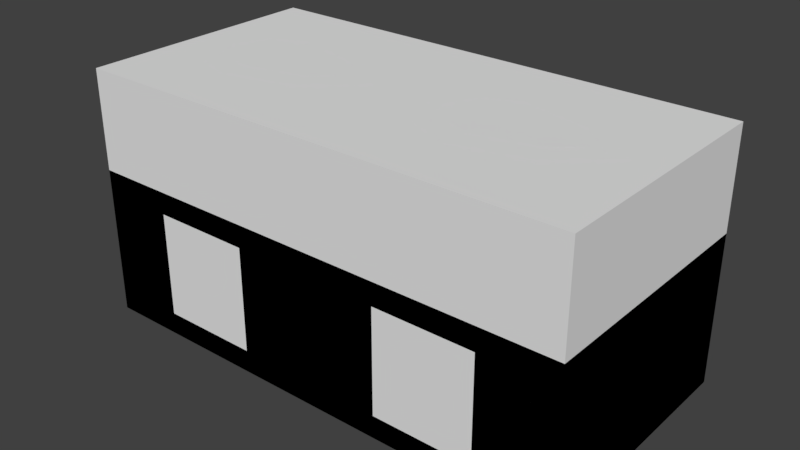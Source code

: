 # Source: OreFrother.blend  (saved by Blender 2.79.0; exported with 4.5.12 LTS)
import bpy
from mathutils import Matrix  # noqa: F401  (used for matrix-valued properties, if any)

bpy.ops.wm.read_factory_settings(use_empty=True)
scene = bpy.context.scene
scene.name = 'Scene'

# ---- collections
col_collection_1 = bpy.data.collections.new('Collection 1'); scene.collection.children.link(col_collection_1)

# ---- materials (node trees are filled in below, after node groups)
mat_blank = bpy.data.materials.new('blank')
mat_blank.alpha_threshold = 0.0
mat_blank.use_transparent_shadow = False
mat_blank.roughness = 0.5
mat_gray25 = bpy.data.materials.new('gray25')
mat_gray25.alpha_threshold = 0.0
mat_gray25.use_transparent_shadow = False
mat_gray25.diffuse_color = (0.05088, 0.05088, 0.05088, 1.0)
mat_gray25.roughness = 0.5
mat_blue = bpy.data.materials.new('blue')
mat_blue.alpha_threshold = 0.0
mat_blue.use_transparent_shadow = False
mat_blue.diffuse_color = (0.0, 0.0, 1.0, 1.0)
mat_blue.roughness = 0.5
mat_red = bpy.data.materials.new('red')
mat_red.alpha_threshold = 0.0
mat_red.use_transparent_shadow = False
mat_red.diffuse_color = (1.0, 0.0, 0.0, 1.0)
mat_red.roughness = 0.5
mat_gray50 = bpy.data.materials.new('gray50')
mat_gray50.alpha_threshold = 0.0
mat_gray50.use_transparent_shadow = False
mat_gray50.diffuse_color = (0.214, 0.214, 0.214, 1.0)
mat_gray50.roughness = 0.5

# ---- material node trees

# ---- world
world_world = bpy.data.worlds.new('World'); scene.world = world_world
world_world.color = (0.05088, 0.05088, 0.05088)
world_world.use_sun_shadow = False
world_world.sun_shadow_jitter_overblur = 0.0
world_world.cycles.sampling_method = 'MANUAL'

# ---- meshes
me_cube_002 = bpy.data.meshes.new('Cube.002')
me_cube_002.from_pydata([(-2.0, -2.0, -2.0), (-1.3, -1.3, 2.667), (-2.0, 2.0, -2.0), (-1.3, 1.3, 2.667), (2.0, -2.0, -2.0), (1.3, -1.3, 2.667), (2.0, 2.0, -2.0), (1.3, 1.3, 2.667), (-2.0, -2.0, 2.0), (-2.0, 2.0, 2.0), (2.0, 2.0, 2.0), (2.0, -2.0, 2.0), (0.0, -2.0, -2.0), (0.0, -2.0, 2.0), (0.0, 2.0, -2.0), (0.0, 2.0, 2.0), (1.4, -2.0, -1.4), (1.4, -2.0, 1.4), (0.6, -2.0, 1.4), (0.6, -2.0, -1.4), (-0.6, -2.0, -1.4), (-0.6, -2.0, 1.4), (-1.4, -2.0, 1.4), (-1.4, -2.0, -1.4), (-1.4, 2.0, -1.4), (-1.4, 2.0, 1.4), (-0.6, 2.0, 1.4), (-0.6, 2.0, -1.4), (0.6, 2.0, -1.4), (0.6, 2.0, 1.4), (1.4, 2.0, 1.4), (1.4, 2.0, -1.4), (1.4, -1.946, -1.379), (1.4, -1.654, 1.379), (0.6, -1.654, 1.379), (0.6, -1.946, -1.379), (-0.6, -1.946, -1.379), (-0.6, -1.654, 1.379), (-1.4, -1.654, 1.379), (-1.4, -1.946, -1.379), (-1.4, 1.946, -1.379), (-1.4, 1.654, 1.379), (-0.6, 1.654, 1.379), (-0.6, 1.946, -1.379), (0.6, 1.946, -1.379), (0.6, 1.654, 1.379), (1.4, 1.654, 1.379), (1.4, 1.946, -1.379), (-1.3, -0.5, 2.667), (0.0, 1.3, 2.667), (1.3, -0.5, 2.667), (0.0, -1.3, 2.667), (0.0, 0.0, 2.667), (1.3, 0.5, 2.667), (1.8, -1.8, 2.667), (0.0, -1.8, 2.667), (-1.8, -1.8, 2.667), (-1.3, 0.5, 2.667), (0.0, -0.5, 2.667), (0.0, -0.5, 3.0), (0.0, -1.3, 3.0), (1.3, -0.5, 3.0), (1.3, -1.3, 3.0), (-1.3, -1.3, 3.0), (-1.3, -0.5, 3.0), (-1.8, 0.0, 2.667), (-1.8, 1.8, 2.667), (0.0, 1.8, 2.667), (1.8, 1.8, 2.667), (1.8, 0.0, 2.667), (0.0, 0.5, 2.667), (0.0, 1.3, 3.0), (0.0, 0.5, 3.0), (-1.3, 0.5, 3.0), (-1.3, 1.3, 3.0), (1.3, 1.3, 3.0), (1.3, 0.5, 3.0), (0.625, -1.0, 2.167), (0.5884, -1.177, 2.167), (0.5, -1.25, 2.167), (0.4116, -1.177, 2.167), (0.375, -1.0, 2.167), (0.4116, -0.8232, 2.167), (0.5, -0.75, 2.167), (0.5884, -0.8232, 2.167), (0.4419, -1.0, 3.64), (0.4161, -1.177, 3.554), (0.3536, -1.25, 3.345), (0.2911, -1.177, 3.137), (0.2652, -1.0, 3.051), (0.2911, -0.8232, 3.137), (0.3536, -0.75, 3.345), (0.4161, -0.8232, 3.554), (4.719e-08, -1.0, 4.25), (4.442e-08, -1.177, 4.128), (3.775e-08, -1.25, 3.833), (3.108e-08, -1.177, 3.539), (2.831e-08, -1.0, 3.417), (3.108e-08, -0.8232, 3.539), (3.775e-08, -0.75, 3.833), (4.442e-08, -0.8232, 4.128), (-0.4419, -1.0, 3.64), (-0.4161, -1.177, 3.554), (-0.3536, -1.25, 3.345), (-0.2911, -1.177, 3.137), (-0.2652, -1.0, 3.051), (-0.2911, -0.8232, 3.137), (-0.3536, -0.75, 3.345), (-0.4161, -0.8232, 3.554), (-0.625, -1.0, 2.167), (-0.5884, -1.177, 2.167), (-0.5, -1.25, 2.167), (-0.4116, -1.177, 2.167), (-0.375, -1.0, 2.167), (-0.4116, -0.8232, 2.167), (-0.5, -0.75, 2.167), (-0.5884, -0.8232, 2.167), (-0.4419, -1.0, 0.6935), (-0.4161, -1.177, 0.7798), (-0.3536, -1.25, 0.9882), (-0.2911, -1.177, 1.196), (-0.2652, -1.0, 1.283), (-0.2911, -0.8232, 1.196), (-0.3536, -0.75, 0.9882), (-0.4161, -0.8232, 0.7798), (4.719e-08, -1.0, 0.08333), (4.442e-08, -1.177, 0.2054), (3.775e-08, -1.25, 0.5), (3.108e-08, -1.177, 0.7946), (2.831e-08, -1.0, 0.9167), (3.108e-08, -0.8232, 0.7946), (3.775e-08, -0.75, 0.5), (4.442e-08, -0.8232, 0.2054), (0.4419, -1.0, 0.6935), (0.4161, -1.177, 0.7798), (0.3536, -1.25, 0.9882), (0.2911, -1.177, 1.196), (0.2652, -1.0, 1.283), (0.2911, -0.8232, 1.196), (0.3536, -0.75, 0.9882), (0.4161, -0.8232, 0.7798), (1.45, -0.1, 2.667), (1.45, -0.1, 3.333), (1.45, 0.1, 2.667), (1.45, 0.1, 3.333), (1.55, -0.1, 2.667), (1.55, -0.1, 3.333), (1.55, 0.1, 2.667), (1.55, 0.1, 3.333), (0.75, 0.5, 2.583), (0.75, 0.5, 3.417), (0.9268, 0.3536, 2.583), (0.9268, 0.3536, 3.417), (1.0, -2.186e-08, 2.583), (1.0, -2.186e-08, 3.417), (0.9268, -0.3536, 2.583), (0.9268, -0.3536, 3.417), (0.75, -0.5, 2.583), (0.75, -0.5, 3.417), (0.5732, -0.3536, 2.583), (0.5732, -0.3536, 3.417), (0.5, 5.962e-09, 2.583), (0.5, 5.962e-09, 3.417), (0.5732, 0.3536, 2.583), (0.5732, 0.3536, 3.417), (-1.25, 1.0, 3.333), (-1.234, 0.5805, 4.667), (-0.6464, 0.7071, 3.333), (-0.7422, 0.342, 4.667), (-0.25, -4.371e-08, 3.333), (-0.5505, -1.68e-08, 4.667), (-0.6464, -0.7071, 3.333), (-0.7422, -0.342, 4.667), (-1.25, -1.0, 3.333), (-1.234, -0.5805, 4.667), (-1.604, -0.7071, 3.333), (-1.45, -0.401, 4.667), (-1.75, 1.192e-08, 3.333), (-1.534, 1.891e-08, 4.667), (-1.604, 0.7071, 3.333), (-1.45, 0.401, 4.667), (-0.6464, 0.7071, 4.667), (-1.25, 1.0, 4.667), (-0.25, -4.371e-08, 4.667), (-0.6464, -0.7071, 4.667), (-1.25, -1.0, 4.667), (-1.604, -0.7071, 4.667), (-1.75, 1.192e-08, 4.667), (-1.604, 0.7071, 4.667), (-0.6943, 0.5245, 4.667), (-1.242, 0.7903, 4.667), (-0.4002, -4.371e-08, 4.667), (-0.6943, -0.5245, 4.667), (-1.242, -0.7903, 4.667), (-1.527, -0.554, 4.667), (-1.642, 1.192e-08, 4.667), (-1.527, 0.554, 4.667), (-0.6943, 0.5245, 4.0), (-1.242, 0.7903, 4.0), (-0.4002, -4.371e-08, 4.0), (-0.6943, -0.5245, 4.0), (-1.242, -0.7903, 4.0), (-1.527, -0.554, 4.0), (-1.642, 1.192e-08, 4.0), (-1.527, 0.554, 4.0), (-0.7422, 0.342, 4.0), (-1.234, 0.5805, 4.0), (-0.5505, -1.68e-08, 4.0), (-0.7422, -0.342, 4.0), (-1.234, -0.5805, 4.0), (-1.45, -0.401, 4.0), (-1.534, 1.891e-08, 4.0), (-1.45, 0.401, 4.0), (0.75, 1.0, 3.333), (0.7663, 0.5805, 4.667), (1.354, 0.7071, 3.333), (1.258, 0.342, 4.667), (1.75, -4.371e-08, 3.333), (1.45, -1.68e-08, 4.667), (1.354, -0.7071, 3.333), (1.258, -0.342, 4.667), (0.75, -1.0, 3.333), (0.7663, -0.5805, 4.667), (0.3964, -0.7071, 3.333), (0.5495, -0.401, 4.667), (0.25, 1.192e-08, 3.333), (0.4665, 1.891e-08, 4.667), (0.3964, 0.7071, 3.333), (0.5495, 0.401, 4.667), (1.354, 0.7071, 4.667), (0.75, 1.0, 4.667), (1.75, -4.371e-08, 4.667), (1.354, -0.7071, 4.667), (0.75, -1.0, 4.667), (0.3964, -0.7071, 4.667), (0.25, 1.192e-08, 4.667), (0.3964, 0.7071, 4.667), (1.306, 0.5245, 4.667), (0.7581, 0.7903, 4.667), (1.6, -4.371e-08, 4.667), (1.306, -0.5245, 4.667), (0.7581, -0.7903, 4.667), (0.473, -0.554, 4.667), (0.3582, 1.192e-08, 4.667), (0.473, 0.554, 4.667), (1.306, 0.5245, 4.0), (0.7581, 0.7903, 4.0), (1.6, -4.371e-08, 4.0), (1.306, -0.5245, 4.0), (0.7581, -0.7903, 4.0), (0.473, -0.554, 4.0), (0.3582, 1.192e-08, 4.0), (0.473, 0.554, 4.0), (1.258, 0.342, 4.0), (0.7663, 0.5805, 4.0), (1.45, -1.68e-08, 4.0), (1.258, -0.342, 4.0), (0.7663, -0.5805, 4.0), (0.5495, -0.401, 4.0), (0.4665, 1.891e-08, 4.0), (0.5495, 0.401, 4.0), (-1.25, 0.5, 2.583), (-1.25, 0.5, 3.417), (-1.073, 0.3536, 2.583), (-1.073, 0.3536, 3.417), (-1.0, -2.186e-08, 2.583), (-1.0, -2.186e-08, 3.417), (-1.073, -0.3536, 2.583), (-1.073, -0.3536, 3.417), (-1.25, -0.5, 2.583), (-1.25, -0.5, 3.417), (-1.427, -0.3536, 2.583), (-1.427, -0.3536, 3.417), (-1.5, 5.962e-09, 2.583), (-1.5, 5.962e-09, 3.417), (-1.427, 0.3536, 2.583), (-1.427, 0.3536, 3.417), (-0.55, -0.1, 2.667), (-0.55, -0.1, 3.333), (-0.55, 0.1, 2.667), (-0.55, 0.1, 3.333), (-0.45, -0.1, 2.667), (-0.45, -0.1, 3.333), (-0.45, 0.1, 2.667), (-0.45, 0.1, 3.333), (0.625, 1.0, 2.167), (0.5884, 0.8232, 2.167), (0.5, 0.75, 2.167), (0.4116, 0.8232, 2.167), (0.375, 1.0, 2.167), (0.4116, 1.177, 2.167), (0.5, 1.25, 2.167), (0.5884, 1.177, 2.167), (0.4419, 1.0, 3.64), (0.4161, 0.8232, 3.554), (0.3536, 0.75, 3.345), (0.2911, 0.8232, 3.137), (0.2652, 1.0, 3.051), (0.2911, 1.177, 3.137), (0.3536, 1.25, 3.345), (0.4161, 1.177, 3.554), (4.719e-08, 1.0, 4.25), (4.442e-08, 0.8232, 4.128), (3.775e-08, 0.75, 3.833), (3.108e-08, 0.8232, 3.539), (2.831e-08, 1.0, 3.417), (3.108e-08, 1.177, 3.539), (3.775e-08, 1.25, 3.833), (4.442e-08, 1.177, 4.128), (-0.4419, 1.0, 3.64), (-0.4161, 0.8232, 3.554), (-0.3536, 0.75, 3.345), (-0.2911, 0.8232, 3.137), (-0.2652, 1.0, 3.051), (-0.2911, 1.177, 3.137), (-0.3536, 1.25, 3.345), (-0.4161, 1.177, 3.554), (-0.625, 1.0, 2.167), (-0.5884, 0.8232, 2.167), (-0.5, 0.75, 2.167), (-0.4116, 0.8232, 2.167), (-0.375, 1.0, 2.167), (-0.4116, 1.177, 2.167), (-0.5, 1.25, 2.167), (-0.5884, 1.177, 2.167), (-0.4419, 1.0, 0.6935), (-0.4161, 0.8232, 0.7798), (-0.3536, 0.75, 0.9882), (-0.2911, 0.8232, 1.196), (-0.2652, 1.0, 1.283), (-0.2911, 1.177, 1.196), (-0.3536, 1.25, 0.9882), (-0.4161, 1.177, 0.7798), (4.719e-08, 1.0, 0.08333), (4.442e-08, 0.8232, 0.2054), (3.775e-08, 0.75, 0.5), (3.108e-08, 0.8232, 0.7946), (2.831e-08, 1.0, 0.9167), (3.108e-08, 1.177, 0.7946), (3.775e-08, 1.25, 0.5), (4.442e-08, 1.177, 0.2054), (0.4419, 1.0, 0.6935), (0.4161, 0.8232, 0.7798), (0.3536, 0.75, 0.9882), (0.2911, 0.8232, 1.196), (0.2652, 1.0, 1.283), (0.2911, 1.177, 1.196), (0.3536, 1.25, 0.9882), (0.4161, 1.177, 0.7798)], [], [(65, 9, 8), (69, 11, 10), (11, 16, 4), (13, 17, 11), (15, 28, 14, 26), (4, 19, 12), (8, 21, 13), (0, 22, 8), (12, 23, 0), (9, 24, 2), (15, 25, 9), (2, 27, 14), (10, 29, 15), (6, 30, 10), (14, 31, 6), (5, 69, 50), (1, 55, 51), (48, 56, 1), (5, 55, 54), (50, 52, 58), (48, 52, 65), (3, 65, 57), (7, 67, 49), (3, 67, 66), (53, 68, 7), (53, 52, 69), (57, 52, 70), (78, 87, 79), (79, 88, 80), (90, 83, 82), (91, 84, 83), (86, 95, 87), (87, 96, 88), (98, 91, 90), (99, 92, 91), (102, 95, 94), (103, 96, 95), (98, 107, 99), (99, 108, 100), (110, 103, 102), (111, 104, 103), (106, 115, 107), (107, 116, 108), (110, 119, 111), (111, 120, 112), (122, 115, 114), (123, 116, 115), (118, 127, 119), (119, 128, 120), (130, 123, 122), (131, 124, 123), (134, 127, 126), (135, 128, 127), (130, 139, 131), (131, 140, 132), (78, 135, 134), (79, 136, 135), (138, 83, 139), (139, 84, 140), (177, 179, 167), (189, 183, 181), (192, 183, 191), (194, 187, 186), (196, 187, 195), (205, 199, 197), (208, 199, 207), (210, 203, 202), (212, 203, 211), (225, 227, 215), (237, 231, 229), (240, 231, 239), (242, 235, 234), (244, 235, 243), (253, 247, 245), (256, 247, 255), (258, 251, 250), (260, 251, 259), (286, 295, 287), (287, 296, 288), (298, 291, 290), (299, 292, 291), (294, 303, 295), (295, 304, 296), (306, 299, 298), (307, 300, 299), (310, 303, 302), (311, 304, 303), (306, 315, 307), (307, 316, 308), (318, 311, 310), (319, 312, 311), (314, 323, 315), (315, 324, 316), (318, 327, 319), (319, 328, 320), (330, 323, 322), (331, 324, 323), (326, 335, 327), (327, 336, 328), (338, 331, 330), (339, 332, 331), (342, 335, 334), (343, 336, 335), (338, 347, 339), (339, 348, 340), (286, 343, 342), (287, 344, 343), (346, 291, 347), (347, 292, 348), (4, 6, 10, 11), (12, 0, 2, 14), (4, 12, 14, 6), (59, 58, 48, 64), (167, 165, 182, 181), (8, 56, 65), (65, 66, 9), (178, 172, 168, 180), (56, 8, 13, 55), (10, 68, 69), (69, 54, 11), (68, 10, 15, 67), (66, 67, 15, 9), (11, 17, 16), (13, 18, 17), (12, 19, 18), (4, 16, 19), (13, 21, 20), (8, 22, 21), (0, 23, 22), (12, 20, 23), (9, 25, 24), (15, 26, 25), (14, 27, 26), (2, 24, 27), (15, 29, 28), (10, 30, 29), (6, 31, 30), (14, 28, 31), (204, 196, 195, 203), (36, 20, 21, 37), (209, 174, 176, 210), (26, 27, 43, 42), (39, 36, 37, 38), (203, 195, 194, 202), (44, 28, 29, 45), (208, 172, 174, 209), (30, 31, 47, 46), (43, 40, 41, 42), (202, 194, 193, 201), (32, 16, 17, 33), (207, 170, 172, 208), (22, 23, 39, 38), (47, 44, 45, 46), (201, 193, 192, 200), (169, 171, 177, 167), (198, 190, 196, 204), (40, 24, 25, 41), (62, 5, 50, 61), (76, 53, 7, 75), (73, 57, 70, 72), (60, 59, 64, 63), (5, 54, 69), (1, 56, 55), (48, 65, 56), (5, 51, 55), (50, 69, 52), (48, 58, 52), (62, 61, 59, 60), (60, 51, 5, 62), (63, 1, 51, 60), (61, 50, 58, 59), (64, 48, 1, 63), (76, 75, 71, 72), (3, 66, 65), (7, 68, 67), (3, 49, 67), (53, 69, 68), (53, 70, 52), (57, 65, 52), (72, 71, 74, 73), (75, 7, 49, 71), (72, 70, 53, 76), (71, 49, 3, 74), (74, 3, 57, 73), (211, 178, 180, 212), (102, 101, 109, 110), (78, 86, 87), (79, 87, 88), (105, 104, 112, 113), (290, 289, 297, 298), (90, 91, 83), (91, 92, 84), (310, 309, 317, 318), (90, 89, 97, 98), (86, 94, 95), (87, 95, 96), (314, 306, 305, 313), (302, 301, 309, 310), (98, 99, 91), (99, 100, 92), (204, 212, 206, 198), (94, 86, 85, 93), (102, 103, 95), (103, 104, 96), (330, 329, 337, 338), (126, 125, 133, 134), (98, 106, 107), (99, 107, 108), (293, 300, 308, 301), (294, 286, 285, 293), (110, 111, 103), (111, 112, 104), (317, 324, 332, 325), (322, 314, 313, 321), (106, 114, 115), (107, 115, 116), (77, 84, 92, 85), (77, 133, 140, 84), (110, 118, 119), (111, 119, 120), (313, 312, 320, 321), (322, 321, 329, 330), (122, 123, 115), (123, 124, 116), (118, 110, 109, 117), (298, 297, 305, 306), (118, 126, 127), (119, 127, 128), (129, 128, 136, 137), (337, 329, 328, 336), (130, 131, 123), (131, 132, 124), (334, 333, 341, 342), (305, 304, 312, 313), (134, 135, 127), (135, 136, 128), (346, 338, 337, 345), (97, 96, 104, 105), (130, 138, 139), (131, 139, 140), (325, 332, 340, 333), (82, 81, 89, 90), (78, 79, 135), (79, 80, 136), (114, 113, 121, 122), (285, 341, 348, 292), (138, 82, 83), (139, 83, 84), (82, 138, 137, 81), (161, 159, 160, 162), (261, 275, 276, 262), (147, 143, 144, 148), (282, 284, 280, 278), (141, 145, 146, 142), (141, 143, 147, 145), (146, 148, 144, 142), (151, 149, 150, 152), (153, 151, 152, 154), (155, 153, 154, 156), (206, 166, 168, 205), (273, 271, 272, 274), (160, 156, 154, 162), (152, 150, 164), (159, 161, 153, 155), (160, 158, 156), (149, 163, 164, 150), (225, 223, 234, 235), (163, 149, 151), (152, 164, 162, 154), (114, 106, 105, 113), (155, 157, 159), (169, 167, 181, 183), (171, 169, 183, 184), (173, 171, 184, 185), (35, 32, 33, 34), (197, 189, 190, 198), (200, 192, 191, 199), (170, 168, 172), (168, 166, 180), (226, 220, 216, 228), (178, 176, 172), (176, 174, 172), (159, 157, 158, 160), (179, 177, 187, 188), (179, 165, 167), (217, 219, 225, 215), (171, 173, 175), (175, 177, 171), (200, 208, 209, 201), (189, 191, 183), (192, 184, 183), (248, 256, 257, 249), (13, 20, 12, 18), (194, 195, 187), (196, 188, 187), (252, 260, 254, 246), (165, 179, 188, 182), (205, 168, 170, 207), (54, 55, 13, 11), (177, 175, 186, 187), (199, 191, 189, 197), (212, 180, 166, 206), (175, 173, 185, 186), (31, 28, 44, 47), (229, 230, 238, 237), (205, 207, 199), (208, 200, 199), (197, 198, 206, 205), (186, 185, 193, 194), (210, 211, 203), (212, 204, 203), (236, 244, 238, 230), (29, 30, 46, 45), (27, 24, 40, 43), (25, 26, 42, 41), (23, 20, 36, 39), (21, 22, 38, 37), (19, 16, 32, 35), (17, 18, 34, 33), (2, 0, 8, 9), (210, 176, 178, 211), (215, 213, 230, 229), (217, 215, 229, 231), (219, 217, 231, 232), (221, 219, 232, 233), (223, 221, 233, 234), (218, 216, 220), (216, 214, 228), (265, 273, 275, 263), (226, 224, 220), (224, 222, 220), (163, 161, 162, 164), (227, 225, 235, 236), (227, 213, 215), (245, 246, 254, 253), (219, 221, 223), (223, 225, 219), (232, 240, 241, 233), (237, 239, 231), (240, 232, 231), (133, 125, 132, 140), (250, 249, 257, 258), (242, 243, 235), (244, 236, 235), (188, 196, 190, 182), (213, 227, 236, 230), (253, 216, 218, 255), (248, 240, 239, 247), (254, 214, 216, 253), (247, 239, 237, 245), (260, 228, 214, 254), (245, 237, 238, 246), (259, 226, 228, 260), (184, 192, 193, 185), (253, 255, 247), (256, 248, 247), (181, 182, 190, 189), (202, 201, 209, 210), (258, 259, 251), (260, 252, 251), (234, 233, 241, 242), (246, 238, 244, 252), (249, 241, 240, 248), (255, 218, 220, 256), (250, 242, 241, 249), (256, 220, 222, 257), (251, 243, 242, 250), (257, 222, 224, 258), (252, 244, 243, 251), (258, 224, 226, 259), (263, 261, 262, 264), (265, 263, 264, 266), (267, 265, 266, 268), (269, 267, 268, 270), (271, 269, 270, 272), (271, 273, 265, 267), (264, 262, 276), (264, 276, 274, 266), (272, 270, 268), (143, 141, 142, 144), (275, 273, 274, 276), (275, 261, 263), (272, 268, 266, 274), (153, 161, 163, 151), (267, 269, 271), (145, 147, 148, 146), (279, 277, 278, 280), (283, 279, 280, 284), (281, 283, 284, 282), (277, 281, 282, 278), (277, 279, 283, 281), (134, 133, 77, 78), (286, 294, 295), (287, 295, 296), (89, 81, 80, 88), (345, 344, 288, 289), (298, 299, 291), (299, 300, 292), (18, 19, 35, 34), (94, 93, 101, 102), (294, 302, 303), (295, 303, 304), (126, 118, 117, 125), (334, 326, 325, 333), (306, 307, 299), (307, 308, 300), (85, 92, 100, 93), (309, 301, 308, 316), (310, 311, 303), (311, 312, 304), (305, 297, 296, 304), (129, 121, 120, 128), (306, 314, 315), (307, 315, 316), (101, 93, 100, 108), (285, 292, 300, 293), (318, 319, 311), (319, 320, 312), (297, 289, 288, 296), (329, 321, 320, 328), (314, 322, 323), (315, 323, 324), (109, 101, 108, 116), (86, 78, 77, 85), (318, 326, 327), (319, 327, 328), (121, 113, 112, 120), (317, 309, 316, 324), (330, 331, 323), (331, 332, 324), (109, 116, 124, 117), (302, 294, 293, 301), (326, 334, 335), (327, 335, 336), (337, 336, 344, 345), (117, 124, 132, 125), (338, 339, 331), (339, 340, 332), (97, 89, 88, 96), (122, 121, 129, 130), (342, 343, 335), (343, 344, 336), (106, 98, 97, 105), (341, 333, 340, 348), (338, 346, 347), (339, 347, 348), (138, 130, 129, 137), (290, 346, 345, 289), (286, 287, 343), (287, 288, 344), (137, 136, 80, 81), (326, 318, 317, 325), (346, 290, 291), (347, 291, 292), (342, 341, 285, 286), (157, 155, 156, 158)])
me_cube_002.polygons.foreach_set('material_index', [4, 4, 4, 4, 4, 4, 4, 4, 4, 4, 4, 4, 4, 4, 4, 4, 4, 4, 4, 4, 4, 4, 4, 4, 4, 4, 4, 1, 1, 1, 1, 1, 1, 1, 1, 1, 1, 1, 1, 1, 1, 1, 1, 1, 1, 1, 1, 1, 1, 1, 1, 1, 1, 1, 1, 1, 1, 1, 1, 0, 0, 0, 0, 0, 1, 1, 1, 1, 0, 0, 0, 0, 0, 1, 1, 1, 1, 1, 1, 1, 1, 1, 1, 1, 1, 1, 1, 1, 1, 1, 1, 1, 1, 1, 1, 1, 1, 1, 1, 1, 1, 1, 1, 1, 1, 1, 1, 1, 1, 4, 4, 4, 3, 0, 4, 4, 0, 4, 4, 4, 4, 4, 4, 4, 4, 4, 4, 4, 4, 4, 4, 4, 4, 4, 4, 4, 4, 4, 0, 0, 0, 0, 2, 0, 0, 0, 0, 2, 0, 0, 0, 0, 2, 0, 0, 0, 0, 3, 3, 3, 3, 4, 4, 4, 4, 4, 4, 3, 3, 3, 3, 3, 3, 4, 4, 4, 4, 4, 4, 3, 3, 3, 3, 3, 0, 1, 1, 1, 1, 1, 1, 1, 1, 1, 1, 1, 1, 1, 1, 1, 1, 1, 1, 1, 1, 1, 1, 1, 1, 1, 1, 1, 1, 1, 1, 1, 1, 1, 1, 1, 1, 1, 1, 1, 1, 1, 1, 1, 1, 1, 1, 1, 1, 1, 1, 1, 1, 1, 1, 1, 1, 1, 1, 1, 1, 1, 1, 1, 1, 1, 1, 1, 1, 1, 1, 1, 1, 1, 1, 0, 1, 1, 1, 1, 1, 1, 0, 1, 1, 1, 1, 0, 0, 0, 2, 0, 0, 0, 0, 0, 0, 0, 1, 0, 0, 0, 0, 0, 1, 0, 0, 1, 4, 0, 0, 1, 0, 0, 4, 0, 0, 0, 0, 0, 0, 1, 1, 1, 0, 1, 1, 0, 0, 0, 0, 0, 0, 0, 0, 4, 0, 0, 0, 0, 0, 0, 0, 0, 1, 0, 0, 1, 0, 0, 1, 0, 0, 0, 0, 0, 1, 1, 0, 0, 0, 0, 0, 0, 0, 0, 0, 0, 0, 0, 1, 1, 0, 1, 1, 1, 0, 0, 0, 0, 0, 0, 0, 0, 0, 0, 1, 1, 1, 1, 1, 1, 1, 1, 1, 1, 1, 1, 1, 1, 1, 1, 1, 1, 1, 1, 1, 1, 1, 1, 1, 1, 1, 1, 0, 1, 1, 1, 1, 1, 1, 1, 1, 1, 1, 1, 1, 1, 1, 1, 1, 1, 1, 1, 1, 1, 1, 1, 1, 1, 1, 1, 1, 1, 1, 1, 1, 1, 1, 1, 1, 1, 1, 1, 1, 1, 1, 1, 1, 1, 1, 1, 1, 1, 1, 1, 1, 1, 1, 1, 1, 1])
me_cube_002.materials.append(mat_blank)
me_cube_002.materials.append(mat_gray25)
me_cube_002.materials.append(mat_blue)
me_cube_002.materials.append(mat_red)
me_cube_002.materials.append(mat_gray50)
me_cube_002.use_remesh_preserve_volume = False
me_cube_002.use_remesh_preserve_attributes = False
me_cube_002.use_mirror_vertex_groups = False
me_cube_002.update()
me_bounds = bpy.data.meshes.new('bounds')
me_bounds.from_pydata([(-2.0, -2.0, -2.0), (-2.0, -2.0, 2.0), (-2.0, 2.0, -2.0), (-2.0, 2.0, 2.0), (2.0, -2.0, -2.0), (2.0, -2.0, 2.0), (2.0, 2.0, -2.0), (2.0, 2.0, 2.0)], [], [(0, 1, 3, 2), (2, 3, 7, 6), (6, 7, 5, 4), (4, 5, 1, 0), (2, 6, 4, 0), (7, 3, 1, 5)])
me_bounds.use_remesh_preserve_volume = False
me_bounds.use_remesh_preserve_attributes = False
me_bounds.use_mirror_vertex_groups = False
me_bounds.update()

# ---- objects
ob_cube = bpy.data.objects.new('Cube', me_cube_002)
ob_bounds = bpy.data.objects.new('bounds', me_bounds)

# ---- transforms, parenting, visibility, modifiers, constraints
ob_cube.location = (0.0, 0.0, 1.2)
ob_cube.scale = (2.0, 1.0, 0.6)
ob_cube.lineart.crease_threshold = 0.0
ob_bounds.location = (0.0, 0.0, 2.0)
ob_bounds.scale = (2.0, 1.0, 1.0)
ob_bounds.display_type = 'BOUNDS'
ob_bounds.lineart.crease_threshold = 0.0

# ---- collection membership
col_collection_1.objects.link(ob_cube)
col_collection_1.objects.link(ob_bounds)

# ---- scene / render settings (as saved in the file)
scene.frame_start = 1; scene.frame_end = 250; scene.frame_set(1)
scene.render.engine = 'BLENDER_EEVEE_NEXT'
scene.render.resolution_percentage = 50
scene.render.dither_intensity = 0.0
scene.cycles.use_denoising = False
scene.cycles.samples = 128
scene.cycles.sampling_pattern = 'TABULATED_SOBOL'
scene.cycles.use_adaptive_sampling = False
scene.cycles.use_light_tree = False
scene.cycles.blur_glossy = 0.0
scene.cycles.sample_clamp_indirect = 0.0
scene.view_settings.view_transform = 'Standard'
bpy.context.view_layer.update()

# ---- added for rendering (the .blend has no active camera and no usable light): camera, sun
cam_auto = bpy.data.cameras.new('AutoCamera')
cam_auto.lens = 50.0
cam_auto.sensor_width = 36.0
cam_auto.clip_end = 1000.0
ob_auto_camera = bpy.data.objects.new('AutoCamera', cam_auto)
scene.collection.objects.link(ob_auto_camera)
ob_auto_camera.location = (9.06531, -10.8784, 9.25225)
ob_auto_camera.rotation_euler = (1.09748, -7.21219e-08, 0.694738)
scene.camera = ob_auto_camera
light_auto_sun = bpy.data.lights.new('AutoSun', 'SUN')
light_auto_sun.energy = 3.0
light_auto_sun.angle = 0.0523599
ob_auto_sun = bpy.data.objects.new('AutoSun', light_auto_sun)
scene.collection.objects.link(ob_auto_sun)
ob_auto_sun.rotation_euler = (0.872665, 0.174533, 0.523599)
bpy.context.view_layer.update()
